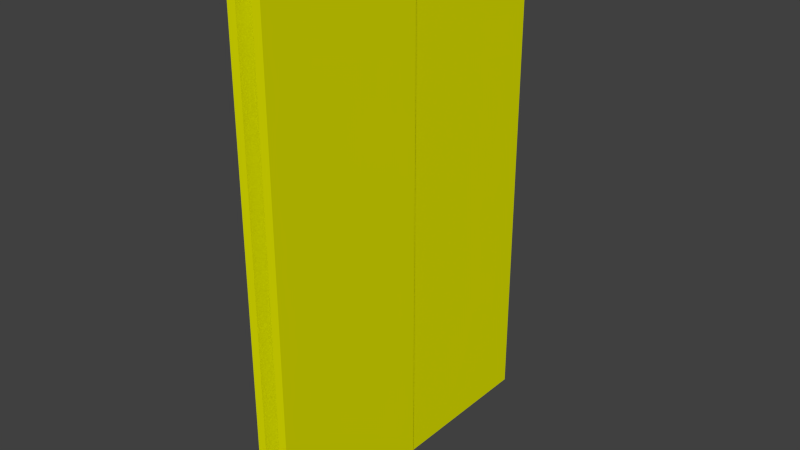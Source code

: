 # Source: SlidingDoor.blend  (saved by Blender 2.67.0; exported with 4.5.12 LTS)
import bpy
from mathutils import Matrix  # noqa: F401  (used for matrix-valued properties, if any)

bpy.ops.wm.read_factory_settings(use_empty=True)
scene = bpy.context.scene
scene.name = 'Scene'

# ---- collections
col_collection_1 = bpy.data.collections.new('Collection 1'); scene.collection.children.link(col_collection_1)

# ---- materials (node trees are filled in below, after node groups)
mat_yellow = bpy.data.materials.new('Yellow')
mat_yellow.alpha_threshold = 0.0
mat_yellow.use_transparent_shadow = False
mat_yellow.diffuse_color = (0.776, 0.8, 0.0, 1.0)
mat_yellow.roughness = 0.5
mat_yellow.line_color = (0.0, 0.0, 0.0, 1.0)

# ---- material node trees

# ---- world
world_world = bpy.data.worlds.new('World'); scene.world = world_world
world_world.color = (0.05088, 0.05088, 0.05088)
world_world.use_sun_shadow = False
world_world.sun_shadow_jitter_overblur = 0.0
world_world.cycles.sampling_method = 'MANUAL'
world_world.cycles.sample_map_resolution = 256

# ---- meshes
me_cube_001 = bpy.data.meshes.new('Cube.001')
me_cube_001.from_pydata([(0.2, -2.0, 0.0), (0.15, -2.0, 0.0), (0.15, -1.0, 0.0), (0.2, -1.0, 0.0), (0.2, -2.0, 3.0), (0.15, -2.0, 3.0), (0.15, -1.0, 3.0), (0.2, -1.0, 3.0), (0.05, -2.0, 0.0), (4.768e-07, -2.0, 0.0), (4.768e-07, -1.0, 0.0), (0.05, -1.0, 0.0), (0.05, -2.0, 3.0), (4.768e-07, -2.0, 3.0), (4.768e-07, -1.0, 3.0), (0.05, -1.0, 3.0)], [], [(4, 5, 1, 0), (5, 6, 2, 1), (6, 7, 3, 2), (7, 4, 0, 3), (0, 1, 2, 3), (7, 6, 5, 4), (12, 13, 9, 8), (13, 14, 10, 9), (14, 15, 11, 10), (15, 12, 8, 11), (8, 9, 10, 11), (12, 15, 14, 13)])
_ca = me_cube_001.color_attributes.new('Col', 'BYTE_COLOR', 'CORNER')
_ca.data.foreach_set('color', [1.0, 1.0, 1.0, 1.0, 1.0, 1.0, 1.0, 1.0, 1.0, 1.0, 1.0, 1.0, 1.0, 1.0, 1.0, 1.0, 1.0, 1.0, 1.0, 1.0, 1.0, 1.0, 1.0, 1.0, 1.0, 1.0, 1.0, 1.0, 1.0, 1.0, 1.0, 1.0, 1.0, 1.0, 1.0, 1.0, 1.0, 1.0, 1.0, 1.0, 1.0, 1.0, 1.0, 1.0, 1.0, 1.0, 1.0, 1.0, 1.0, 1.0, 1.0, 1.0, 1.0, 1.0, 1.0, 1.0, 1.0, 1.0, 1.0, 1.0, 1.0, 1.0, 1.0, 1.0, 1.0, 1.0, 1.0, 1.0, 1.0, 1.0, 1.0, 1.0, 1.0, 1.0, 1.0, 1.0, 1.0, 1.0, 1.0, 1.0, 1.0, 1.0, 1.0, 1.0, 1.0, 1.0, 1.0, 1.0, 1.0, 1.0, 1.0, 1.0, 1.0, 1.0, 1.0, 1.0, 1.0, 1.0, 1.0, 1.0, 1.0, 1.0, 1.0, 1.0, 1.0, 1.0, 1.0, 1.0, 1.0, 1.0, 1.0, 1.0, 1.0, 1.0, 1.0, 1.0, 1.0, 1.0, 1.0, 1.0, 1.0, 1.0, 1.0, 1.0, 1.0, 1.0, 1.0, 1.0, 1.0, 1.0, 1.0, 1.0, 1.0, 1.0, 1.0, 1.0, 1.0, 1.0, 1.0, 1.0, 1.0, 1.0, 1.0, 1.0, 1.0, 1.0, 1.0, 1.0, 1.0, 1.0, 1.0, 1.0, 1.0, 1.0, 1.0, 1.0, 1.0, 1.0, 1.0, 1.0, 1.0, 1.0, 1.0, 1.0, 1.0, 1.0, 1.0, 1.0, 1.0, 1.0, 1.0, 1.0, 1.0, 1.0, 1.0, 1.0, 1.0, 1.0, 1.0, 1.0, 1.0, 1.0, 1.0, 1.0, 1.0, 1.0, 1.0, 1.0, 1.0, 1.0, 1.0, 1.0])
me_cube_001.materials.append(mat_yellow)
me_cube_001.use_remesh_preserve_volume = False
me_cube_001.use_remesh_preserve_attributes = False
me_cube_001.use_mirror_vertex_groups = False
me_cube_001.use_paint_bone_selection = False
me_cube_001.use_paint_mask = True
me_cube_001.update()
me_cube = bpy.data.meshes.new('Cube')
me_cube.from_pydata([(0.15, -1.0, 0.0), (0.05, -1.0, 0.0), (0.05, 0.0, 0.0), (0.15, 0.0, 0.0), (0.15, -1.0, 3.0), (0.05, -1.0, 3.0), (0.05, 0.0, 3.0), (0.15, 0.0, 3.0)], [], [(4, 5, 1, 0), (5, 6, 2, 1), (6, 7, 3, 2), (7, 4, 0, 3), (0, 1, 2, 3), (7, 6, 5, 4)])
_ca = me_cube.color_attributes.new('Col', 'BYTE_COLOR', 'CORNER')
_ca.data.foreach_set('color', [1.0, 1.0, 1.0, 1.0, 1.0, 1.0, 1.0, 1.0, 1.0, 1.0, 1.0, 1.0, 1.0, 1.0, 1.0, 1.0, 1.0, 1.0, 1.0, 1.0, 1.0, 1.0, 1.0, 1.0, 1.0, 1.0, 1.0, 1.0, 1.0, 1.0, 1.0, 1.0, 1.0, 1.0, 1.0, 1.0, 1.0, 1.0, 1.0, 1.0, 1.0, 1.0, 1.0, 1.0, 1.0, 1.0, 1.0, 1.0, 1.0, 1.0, 1.0, 1.0, 1.0, 1.0, 1.0, 1.0, 1.0, 1.0, 1.0, 1.0, 1.0, 1.0, 1.0, 1.0, 1.0, 1.0, 1.0, 1.0, 1.0, 1.0, 1.0, 1.0, 1.0, 1.0, 1.0, 1.0, 1.0, 1.0, 1.0, 1.0, 1.0, 1.0, 1.0, 1.0, 1.0, 1.0, 1.0, 1.0, 1.0, 1.0, 1.0, 1.0, 1.0, 1.0, 1.0, 1.0])
me_cube.materials.append(mat_yellow)
me_cube.use_remesh_preserve_volume = False
me_cube.use_remesh_preserve_attributes = False
me_cube.use_mirror_vertex_groups = False
me_cube.use_paint_bone_selection = False
me_cube.use_paint_mask = True
me_cube.update()
arm_armature_001 = bpy.data.armatures.new('Armature.001')  # bones are not reproduced

# ---- objects
ob_slidingdoor = bpy.data.objects.new('SlidingDoor', None)
ob_armature = bpy.data.objects.new('Armature', arm_armature_001)
ob_outer = bpy.data.objects.new('Outer', me_cube_001)
ob_inner = bpy.data.objects.new('Inner', me_cube)

# ---- transforms, parenting, visibility, modifiers, constraints
ob_slidingdoor.location = (0.0, 0.0, 0.0)
ob_slidingdoor.empty_image_offset = (0.0, 0.0)
ob_slidingdoor.lineart.crease_threshold = 0.0
ob_armature.parent = ob_slidingdoor
ob_armature.location = (0.0, 0.0, 0.0)
ob_armature.lineart.crease_threshold = 0.0
ob_outer.parent = ob_slidingdoor
ob_outer.location = (0.0, 0.0, 0.0)
ob_outer.lineart.crease_threshold = 0.0
_vg = ob_outer.vertex_groups.new(name='Bone.001')
_m = ob_outer.modifiers.new('Armature', 'ARMATURE')
_m.object = ob_armature
_m.vertex_group = 'Bone.001'
ob_inner.parent = ob_slidingdoor
ob_inner.location = (0.0, 0.0, 0.0)
ob_inner.lineart.crease_threshold = 0.0
_vg = ob_inner.vertex_groups.new(name='Bone.001')
for _i, _w in zip([0, 1, 2, 3, 4, 5, 6, 7], [1.0, 1.0, 0.9975, 1.0, 0.9449, 1.0, 0.9999, 0.9914]): _vg.add([_i], _w, 'REPLACE')
_m = ob_inner.modifiers.new('Armature', 'ARMATURE')
_m.object = ob_armature
_m.vertex_group = 'Bone.001'

# ---- collection membership
col_collection_1.objects.link(ob_slidingdoor)
col_collection_1.objects.link(ob_armature)
col_collection_1.objects.link(ob_outer)
col_collection_1.objects.link(ob_inner)

# ---- scene / render settings (as saved in the file)
scene.frame_start = 0; scene.frame_end = 10; scene.frame_set(0)
scene.render.engine = 'BLENDER_EEVEE_NEXT'
scene.render.image_settings.color_mode = 'RGB'
scene.render.image_settings.compression = 90
scene.render.resolution_percentage = 50
scene.render.dither_intensity = 0.0
scene.render.bake_margin = 2
scene.cycles.use_denoising = False
scene.cycles.samples = 10
scene.cycles.sampling_pattern = 'TABULATED_SOBOL'
scene.cycles.light_sampling_threshold = 0.0
scene.cycles.use_adaptive_sampling = False
scene.cycles.use_light_tree = False
scene.cycles.blur_glossy = 0.0
scene.cycles.volume_bounces = 1
scene.cycles.pixel_filter_type = 'GAUSSIAN'
scene.cycles.sample_clamp_indirect = 0.0
scene.view_settings.view_transform = 'Standard'
bpy.context.view_layer.update()

# ---- added for rendering (the .blend has no active camera and no usable light): camera, sun
cam_auto = bpy.data.cameras.new('AutoCamera')
cam_auto.lens = 50.0
cam_auto.sensor_width = 36.0
cam_auto.clip_end = 1000.0
ob_auto_camera = bpy.data.objects.new('AutoCamera', cam_auto)
scene.collection.objects.link(ob_auto_camera)
ob_auto_camera.location = (3.44107, -5.00929, 4.17286)
ob_auto_camera.rotation_euler = (1.09748, -7.21219e-08, 0.694738)
scene.camera = ob_auto_camera
light_auto_sun = bpy.data.lights.new('AutoSun', 'SUN')
light_auto_sun.energy = 3.0
light_auto_sun.angle = 0.0523599
ob_auto_sun = bpy.data.objects.new('AutoSun', light_auto_sun)
scene.collection.objects.link(ob_auto_sun)
ob_auto_sun.rotation_euler = (0.872665, 0.174533, 0.523599)
bpy.context.view_layer.update()
